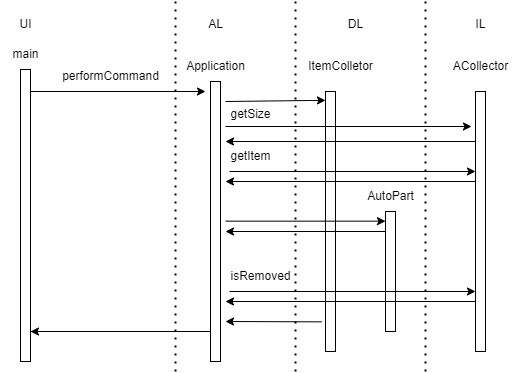

The diagram above was exported from draw.io. Its source (the exported page's mxGraphModel, read from the mxfile embedded in the PNG):
<mxGraphModel dx="681" dy="461" grid="1" gridSize="10" guides="1" tooltips="1" connect="1" arrows="1" fold="1" page="0" pageScale="1" pageWidth="827" pageHeight="1169" math="0" shadow="0">
  <root>
    <mxCell id="0" />
    <mxCell id="1" parent="0" />
    <mxCell id="Gugm8druRDK7wsZeD2Qb-1" value="UI" style="text;html=1;align=center;verticalAlign=middle;resizable=0;points=[];autosize=1;strokeColor=none;fillColor=none;" vertex="1" parent="1">
      <mxGeometry x="60" y="88" width="40" height="30" as="geometry" />
    </mxCell>
    <mxCell id="Gugm8druRDK7wsZeD2Qb-2" value="main" style="text;html=1;align=center;verticalAlign=middle;resizable=0;points=[];autosize=1;strokeColor=none;fillColor=none;" vertex="1" parent="1">
      <mxGeometry x="55" y="118" width="50" height="30" as="geometry" />
    </mxCell>
    <mxCell id="Gugm8druRDK7wsZeD2Qb-3" value="AL" style="text;html=1;align=center;verticalAlign=middle;resizable=0;points=[];autosize=1;strokeColor=none;fillColor=none;" vertex="1" parent="1">
      <mxGeometry x="250" y="88" width="40" height="30" as="geometry" />
    </mxCell>
    <mxCell id="Gugm8druRDK7wsZeD2Qb-4" value="DL" style="text;html=1;align=center;verticalAlign=middle;resizable=0;points=[];autosize=1;strokeColor=none;fillColor=none;" vertex="1" parent="1">
      <mxGeometry x="390" y="88" width="40" height="30" as="geometry" />
    </mxCell>
    <mxCell id="Gugm8druRDK7wsZeD2Qb-5" value="IL" style="text;html=1;align=center;verticalAlign=middle;resizable=0;points=[];autosize=1;strokeColor=none;fillColor=none;" vertex="1" parent="1">
      <mxGeometry x="520" y="88" width="30" height="30" as="geometry" />
    </mxCell>
    <mxCell id="Gugm8druRDK7wsZeD2Qb-6" value="Application" style="text;html=1;align=center;verticalAlign=middle;resizable=0;points=[];autosize=1;strokeColor=none;fillColor=none;" vertex="1" parent="1">
      <mxGeometry x="230" y="130" width="80" height="30" as="geometry" />
    </mxCell>
    <mxCell id="Gugm8druRDK7wsZeD2Qb-7" value="" style="endArrow=classic;html=1;rounded=0;" edge="1" parent="1">
      <mxGeometry width="50" height="50" relative="1" as="geometry">
        <mxPoint x="85" y="170" as="sourcePoint" />
        <mxPoint x="260" y="170" as="targetPoint" />
      </mxGeometry>
    </mxCell>
    <mxCell id="Gugm8druRDK7wsZeD2Qb-8" value="performCommand" style="text;html=1;align=center;verticalAlign=middle;resizable=0;points=[];autosize=1;strokeColor=none;fillColor=none;" vertex="1" parent="1">
      <mxGeometry x="105" y="140" width="120" height="30" as="geometry" />
    </mxCell>
    <mxCell id="Gugm8druRDK7wsZeD2Qb-9" value="ItemColletor" style="text;html=1;align=center;verticalAlign=middle;resizable=0;points=[];autosize=1;strokeColor=none;fillColor=none;" vertex="1" parent="1">
      <mxGeometry x="350" y="130" width="90" height="30" as="geometry" />
    </mxCell>
    <mxCell id="Gugm8druRDK7wsZeD2Qb-10" value="ACollector" style="text;html=1;align=center;verticalAlign=middle;resizable=0;points=[];autosize=1;strokeColor=none;fillColor=none;" vertex="1" parent="1">
      <mxGeometry x="495" y="130" width="80" height="30" as="geometry" />
    </mxCell>
    <mxCell id="Gugm8druRDK7wsZeD2Qb-11" value="" style="rounded=0;whiteSpace=wrap;html=1;" vertex="1" parent="1">
      <mxGeometry x="265" y="160" width="10" height="280" as="geometry" />
    </mxCell>
    <mxCell id="Gugm8druRDK7wsZeD2Qb-12" value="" style="rounded=0;whiteSpace=wrap;html=1;" vertex="1" parent="1">
      <mxGeometry x="75" y="148" width="10" height="292" as="geometry" />
    </mxCell>
    <mxCell id="Gugm8druRDK7wsZeD2Qb-13" value="" style="rounded=0;whiteSpace=wrap;html=1;" vertex="1" parent="1">
      <mxGeometry x="380" y="170" width="10" height="260" as="geometry" />
    </mxCell>
    <mxCell id="Gugm8druRDK7wsZeD2Qb-14" value="" style="rounded=0;whiteSpace=wrap;html=1;" vertex="1" parent="1">
      <mxGeometry x="530" y="170" width="10" height="260" as="geometry" />
    </mxCell>
    <mxCell id="Gugm8druRDK7wsZeD2Qb-15" value="" style="endArrow=classic;html=1;rounded=0;entryX=0;entryY=0.034;entryDx=0;entryDy=0;entryPerimeter=0;" edge="1" parent="1" target="Gugm8druRDK7wsZeD2Qb-13">
      <mxGeometry width="50" height="50" relative="1" as="geometry">
        <mxPoint x="280" y="180" as="sourcePoint" />
        <mxPoint x="320" y="210" as="targetPoint" />
      </mxGeometry>
    </mxCell>
    <mxCell id="Gugm8druRDK7wsZeD2Qb-16" value="" style="endArrow=classic;html=1;rounded=0;" edge="1" parent="1">
      <mxGeometry width="50" height="50" relative="1" as="geometry">
        <mxPoint x="280" y="205" as="sourcePoint" />
        <mxPoint x="526" y="205" as="targetPoint" />
      </mxGeometry>
    </mxCell>
    <mxCell id="Gugm8druRDK7wsZeD2Qb-17" value="getSize" style="text;html=1;align=center;verticalAlign=middle;resizable=0;points=[];autosize=1;strokeColor=none;fillColor=none;" vertex="1" parent="1">
      <mxGeometry x="275" y="178" width="60" height="30" as="geometry" />
    </mxCell>
    <mxCell id="Gugm8druRDK7wsZeD2Qb-19" value="" style="endArrow=classic;html=1;rounded=0;" edge="1" parent="1">
      <mxGeometry width="50" height="50" relative="1" as="geometry">
        <mxPoint x="530" y="220" as="sourcePoint" />
        <mxPoint x="280" y="220" as="targetPoint" />
      </mxGeometry>
    </mxCell>
    <mxCell id="Gugm8druRDK7wsZeD2Qb-20" value="" style="rounded=0;whiteSpace=wrap;html=1;" vertex="1" parent="1">
      <mxGeometry x="440" y="290" width="10" height="120" as="geometry" />
    </mxCell>
    <mxCell id="Gugm8druRDK7wsZeD2Qb-21" value="" style="endArrow=classic;html=1;rounded=0;" edge="1" parent="1">
      <mxGeometry width="50" height="50" relative="1" as="geometry">
        <mxPoint x="280" y="299.65999999999997" as="sourcePoint" />
        <mxPoint x="440" y="299.65999999999997" as="targetPoint" />
      </mxGeometry>
    </mxCell>
    <mxCell id="Gugm8druRDK7wsZeD2Qb-22" value="" style="endArrow=classic;html=1;rounded=0;" edge="1" parent="1">
      <mxGeometry width="50" height="50" relative="1" as="geometry">
        <mxPoint x="440" y="310" as="sourcePoint" />
        <mxPoint x="280" y="310" as="targetPoint" />
      </mxGeometry>
    </mxCell>
    <mxCell id="Gugm8druRDK7wsZeD2Qb-23" value="AutoPart" style="text;html=1;align=center;verticalAlign=middle;resizable=0;points=[];autosize=1;strokeColor=none;fillColor=none;" vertex="1" parent="1">
      <mxGeometry x="410" y="260" width="70" height="30" as="geometry" />
    </mxCell>
    <mxCell id="Gugm8druRDK7wsZeD2Qb-24" value="" style="endArrow=classic;html=1;rounded=0;" edge="1" parent="1">
      <mxGeometry width="50" height="50" relative="1" as="geometry">
        <mxPoint x="284" y="370" as="sourcePoint" />
        <mxPoint x="530" y="370" as="targetPoint" />
      </mxGeometry>
    </mxCell>
    <mxCell id="Gugm8druRDK7wsZeD2Qb-25" value="isRemoved" style="text;html=1;align=center;verticalAlign=middle;resizable=0;points=[];autosize=1;strokeColor=none;fillColor=none;" vertex="1" parent="1">
      <mxGeometry x="275" y="340" width="80" height="30" as="geometry" />
    </mxCell>
    <mxCell id="Gugm8druRDK7wsZeD2Qb-28" value="" style="endArrow=classic;html=1;rounded=0;" edge="1" parent="1">
      <mxGeometry width="50" height="50" relative="1" as="geometry">
        <mxPoint x="530" y="380" as="sourcePoint" />
        <mxPoint x="280" y="380" as="targetPoint" />
      </mxGeometry>
    </mxCell>
    <mxCell id="Gugm8druRDK7wsZeD2Qb-29" value="" style="endArrow=classic;html=1;rounded=0;" edge="1" parent="1">
      <mxGeometry width="50" height="50" relative="1" as="geometry">
        <mxPoint x="284" y="250" as="sourcePoint" />
        <mxPoint x="530" y="250" as="targetPoint" />
      </mxGeometry>
    </mxCell>
    <mxCell id="Gugm8druRDK7wsZeD2Qb-30" value="getItem" style="text;html=1;align=center;verticalAlign=middle;resizable=0;points=[];autosize=1;strokeColor=none;fillColor=none;" vertex="1" parent="1">
      <mxGeometry x="275" y="220" width="60" height="30" as="geometry" />
    </mxCell>
    <mxCell id="Gugm8druRDK7wsZeD2Qb-31" value="" style="endArrow=classic;html=1;rounded=0;" edge="1" parent="1">
      <mxGeometry width="50" height="50" relative="1" as="geometry">
        <mxPoint x="530" y="260" as="sourcePoint" />
        <mxPoint x="280" y="260" as="targetPoint" />
      </mxGeometry>
    </mxCell>
    <mxCell id="Gugm8druRDK7wsZeD2Qb-33" value="" style="endArrow=classic;html=1;rounded=0;" edge="1" parent="1">
      <mxGeometry width="50" height="50" relative="1" as="geometry">
        <mxPoint x="85" y="410" as="sourcePoint" />
        <mxPoint x="85" y="410" as="targetPoint" />
        <Array as="points">
          <mxPoint x="265" y="410" />
        </Array>
      </mxGeometry>
    </mxCell>
    <mxCell id="Gugm8druRDK7wsZeD2Qb-34" value="" style="endArrow=none;dashed=1;html=1;dashPattern=1 3;strokeWidth=2;rounded=0;" edge="1" parent="1">
      <mxGeometry width="50" height="50" relative="1" as="geometry">
        <mxPoint x="230" y="450" as="sourcePoint" />
        <mxPoint x="230" y="80" as="targetPoint" />
      </mxGeometry>
    </mxCell>
    <mxCell id="Gugm8druRDK7wsZeD2Qb-35" value="" style="endArrow=none;dashed=1;html=1;dashPattern=1 3;strokeWidth=2;rounded=0;" edge="1" parent="1">
      <mxGeometry width="50" height="50" relative="1" as="geometry">
        <mxPoint x="350" y="450" as="sourcePoint" />
        <mxPoint x="350" y="80" as="targetPoint" />
      </mxGeometry>
    </mxCell>
    <mxCell id="Gugm8druRDK7wsZeD2Qb-36" value="" style="endArrow=none;dashed=1;html=1;dashPattern=1 3;strokeWidth=2;rounded=0;" edge="1" parent="1">
      <mxGeometry width="50" height="50" relative="1" as="geometry">
        <mxPoint x="480" y="450" as="sourcePoint" />
        <mxPoint x="480" y="80" as="targetPoint" />
      </mxGeometry>
    </mxCell>
    <mxCell id="Gugm8druRDK7wsZeD2Qb-37" value="" style="endArrow=classic;html=1;rounded=0;exitX=-0.39;exitY=0.886;exitDx=0;exitDy=0;exitPerimeter=0;" edge="1" parent="1" source="Gugm8druRDK7wsZeD2Qb-13">
      <mxGeometry width="50" height="50" relative="1" as="geometry">
        <mxPoint x="280" y="401" as="sourcePoint" />
        <mxPoint x="280" y="400" as="targetPoint" />
      </mxGeometry>
    </mxCell>
  </root>
</mxGraphModel>